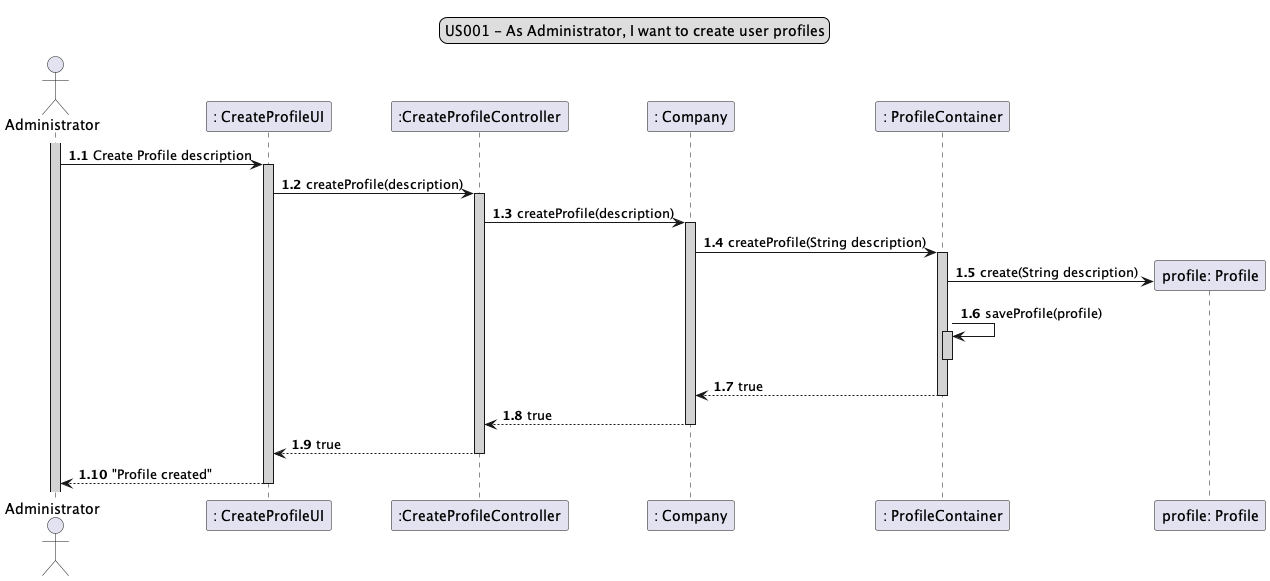

The diagram above was rendered by PlantUML. Its source (embedded in the PNG):
@startuml

legend top
US001 - As Administrator, I want to create user profiles
end legend
autoactivate on

actor Administrator as A
participant ": CreateProfileUI" as B
participant ":CreateProfileController" as C
participant ": Company" as D
participant ": ProfileContainer" as E

autoactivate on
autonumber 1.1
activate  A #lightgrey
A -> B #lightgrey: Create Profile description
B -> C #lightgrey: createProfile(description)
C -> D #lightgrey: createProfile(description)


D -> E #lightgrey: createProfile(String description)

E-> "profile: Profile" ** : create(String description)
E -> E #lightgrey: saveProfile(profile)
deactivate E

E --> D:  true
D --> C:  true
C --> B:  true
B --> A: "Profile created"

@enduml